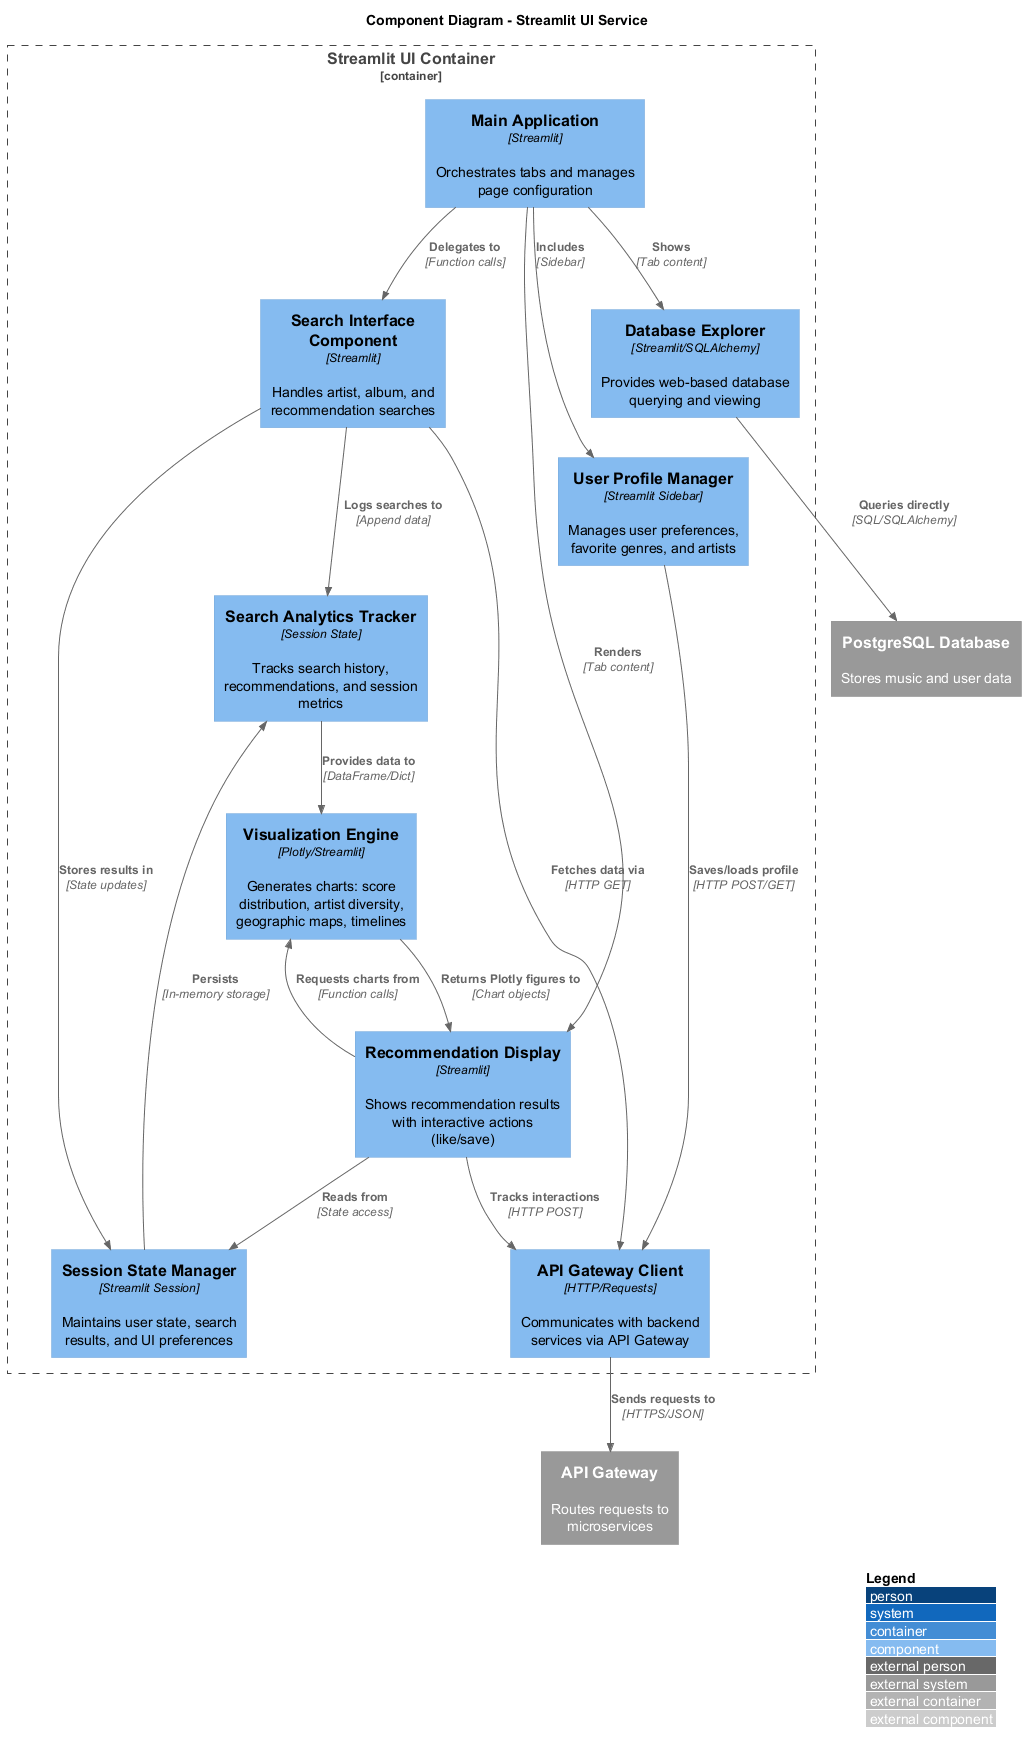

The diagram above was rendered by PlantUML. Its source (embedded in the PNG):
@startuml Component_Diagram_Streamlit_UI
!include https://raw.githubusercontent.com/plantuml-stdlib/C4-PlantUML/master/C4_Component.puml

LAYOUT_WITH_LEGEND()

title Component Diagram - Streamlit UI Service

Container_Boundary(ui_boundary, "Streamlit UI Container") {
    
    Component(main_app, "Main Application", "Streamlit", "Orchestrates tabs and manages page configuration")
    
    Component(search_interface, "Search Interface Component", "Streamlit", "Handles artist, album, and recommendation searches")
    
    Component(profile_manager, "User Profile Manager", "Streamlit Sidebar", "Manages user preferences, favorite genres, and artists")
    
    Component(recommendation_display, "Recommendation Display", "Streamlit", "Shows recommendation results with interactive actions (like/save)")
    
    Component(visualization_engine, "Visualization Engine", "Plotly/Streamlit", "Generates charts: score distribution, artist diversity, geographic maps, timelines")
    
    Component(analytics_tracker, "Search Analytics Tracker", "Session State", "Tracks search history, recommendations, and session metrics")
    
    Component(database_viewer, "Database Explorer", "Streamlit/SQLAlchemy", "Provides web-based database querying and viewing")
    
    Component(api_client, "API Gateway Client", "HTTP/Requests", "Communicates with backend services via API Gateway")
    
    Component(session_manager, "Session State Manager", "Streamlit Session", "Maintains user state, search results, and UI preferences")
}

System_Ext(api_gateway, "API Gateway", "Routes requests to microservices")

System_Ext(postgres_db, "PostgreSQL Database", "Stores music and user data")

Rel(main_app, search_interface, "Delegates to", "Function calls")
Rel(main_app, profile_manager, "Includes", "Sidebar")
Rel(main_app, recommendation_display, "Renders", "Tab content")
Rel(main_app, database_viewer, "Shows", "Tab content")

Rel(search_interface, api_client, "Fetches data via", "HTTP GET")
Rel(profile_manager, api_client, "Saves/loads profile", "HTTP POST/GET")
Rel(recommendation_display, api_client, "Tracks interactions", "HTTP POST")
Rel(database_viewer, postgres_db, "Queries directly", "SQL/SQLAlchemy")

Rel(api_client, api_gateway, "Sends requests to", "HTTPS/JSON")

Rel(search_interface, session_manager, "Stores results in", "State updates")
Rel(search_interface, analytics_tracker, "Logs searches to", "Append data")
Rel(recommendation_display, session_manager, "Reads from", "State access")

Rel(analytics_tracker, visualization_engine, "Provides data to", "DataFrame/Dict")
Rel(recommendation_display, visualization_engine, "Requests charts from", "Function calls")

Rel(visualization_engine, recommendation_display, "Returns Plotly figures to", "Chart objects")

Rel(session_manager, analytics_tracker, "Persists", "In-memory storage")

@enduml